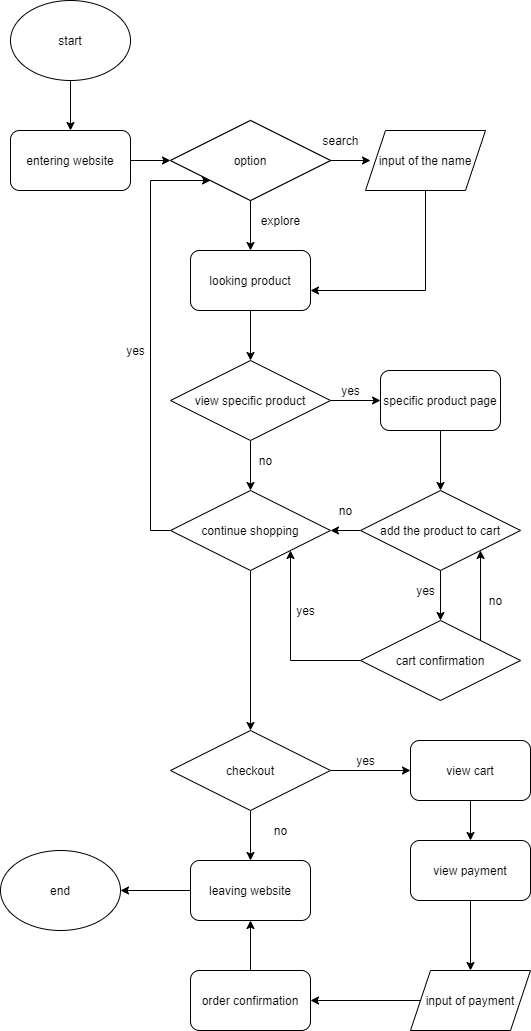

The diagram above was exported from draw.io. Its source (the exported page's mxGraphModel, read from the mxfile embedded in the PNG):
<mxGraphModel dx="752" dy="570" grid="1" gridSize="10" guides="1" tooltips="1" connect="1" arrows="1" fold="1" page="1" pageScale="1" pageWidth="850" pageHeight="1100" math="0" shadow="0">
  <root>
    <mxCell id="0" />
    <mxCell id="1" parent="0" />
    <mxCell id="6" style="edgeStyle=orthogonalEdgeStyle;rounded=0;orthogonalLoop=1;jettySize=auto;html=1;exitX=0.5;exitY=1;exitDx=0;exitDy=0;entryX=0.5;entryY=0;entryDx=0;entryDy=0;" edge="1" parent="1" source="3" target="5">
      <mxGeometry relative="1" as="geometry" />
    </mxCell>
    <mxCell id="3" value="start" style="ellipse;whiteSpace=wrap;html=1;" vertex="1" parent="1">
      <mxGeometry x="40" y="30" width="120" height="80" as="geometry" />
    </mxCell>
    <mxCell id="4" value="end" style="ellipse;whiteSpace=wrap;html=1;" vertex="1" parent="1">
      <mxGeometry x="30" y="880" width="120" height="80" as="geometry" />
    </mxCell>
    <mxCell id="7" style="edgeStyle=orthogonalEdgeStyle;rounded=0;orthogonalLoop=1;jettySize=auto;html=1;exitX=1;exitY=0.5;exitDx=0;exitDy=0;" edge="1" parent="1" source="5" target="8">
      <mxGeometry relative="1" as="geometry">
        <mxPoint x="210" y="190" as="targetPoint" />
      </mxGeometry>
    </mxCell>
    <mxCell id="5" value="entering website" style="rounded=1;whiteSpace=wrap;html=1;" vertex="1" parent="1">
      <mxGeometry x="40" y="160" width="120" height="60" as="geometry" />
    </mxCell>
    <mxCell id="9" style="edgeStyle=orthogonalEdgeStyle;rounded=0;orthogonalLoop=1;jettySize=auto;html=1;" edge="1" parent="1" source="8">
      <mxGeometry relative="1" as="geometry">
        <mxPoint x="400" y="190" as="targetPoint" />
      </mxGeometry>
    </mxCell>
    <mxCell id="11" style="edgeStyle=orthogonalEdgeStyle;rounded=0;orthogonalLoop=1;jettySize=auto;html=1;exitX=0.5;exitY=1;exitDx=0;exitDy=0;" edge="1" parent="1" source="8">
      <mxGeometry relative="1" as="geometry">
        <mxPoint x="280" y="280" as="targetPoint" />
      </mxGeometry>
    </mxCell>
    <mxCell id="8" value="option after entering" style="rhombus;whiteSpace=wrap;html=1;" vertex="1" parent="1">
      <mxGeometry x="200" y="150" width="160" height="80" as="geometry" />
    </mxCell>
    <mxCell id="10" value="search" style="text;html=1;align=center;verticalAlign=middle;resizable=0;points=[];autosize=1;strokeColor=none;" vertex="1" parent="1">
      <mxGeometry x="345" y="160" width="50" height="20" as="geometry" />
    </mxCell>
    <mxCell id="12" value="explore" style="text;html=1;align=center;verticalAlign=middle;resizable=0;points=[];autosize=1;strokeColor=none;" vertex="1" parent="1">
      <mxGeometry x="280" y="240" width="60" height="20" as="geometry" />
    </mxCell>
    <mxCell id="14" style="edgeStyle=orthogonalEdgeStyle;rounded=0;orthogonalLoop=1;jettySize=auto;html=1;" edge="1" parent="1" source="13">
      <mxGeometry relative="1" as="geometry">
        <mxPoint x="340" y="320" as="targetPoint" />
        <Array as="points">
          <mxPoint x="455" y="320" />
        </Array>
      </mxGeometry>
    </mxCell>
    <mxCell id="13" value="input of the name" style="shape=parallelogram;perimeter=parallelogramPerimeter;whiteSpace=wrap;html=1;fixedSize=1;" vertex="1" parent="1">
      <mxGeometry x="395" y="160" width="120" height="60" as="geometry" />
    </mxCell>
    <mxCell id="16" style="edgeStyle=orthogonalEdgeStyle;rounded=0;orthogonalLoop=1;jettySize=auto;html=1;" edge="1" parent="1" source="15">
      <mxGeometry relative="1" as="geometry">
        <mxPoint x="280" y="390" as="targetPoint" />
      </mxGeometry>
    </mxCell>
    <mxCell id="15" value="looking product" style="rounded=1;whiteSpace=wrap;html=1;" vertex="1" parent="1">
      <mxGeometry x="220" y="280" width="120" height="60" as="geometry" />
    </mxCell>
    <mxCell id="18" style="edgeStyle=orthogonalEdgeStyle;rounded=0;orthogonalLoop=1;jettySize=auto;html=1;exitX=1;exitY=0.5;exitDx=0;exitDy=0;" edge="1" parent="1" source="17">
      <mxGeometry relative="1" as="geometry">
        <mxPoint x="410" y="430" as="targetPoint" />
      </mxGeometry>
    </mxCell>
    <mxCell id="19" style="edgeStyle=orthogonalEdgeStyle;rounded=0;orthogonalLoop=1;jettySize=auto;html=1;" edge="1" parent="1" source="17">
      <mxGeometry relative="1" as="geometry">
        <mxPoint x="280" y="520" as="targetPoint" />
      </mxGeometry>
    </mxCell>
    <mxCell id="17" value="view specific product" style="rhombus;whiteSpace=wrap;html=1;" vertex="1" parent="1">
      <mxGeometry x="200" y="390" width="160" height="80" as="geometry" />
    </mxCell>
    <mxCell id="20" value="yes" style="text;html=1;align=center;verticalAlign=middle;resizable=0;points=[];autosize=1;strokeColor=none;" vertex="1" parent="1">
      <mxGeometry x="365" y="410" width="30" height="20" as="geometry" />
    </mxCell>
    <mxCell id="21" value="no" style="text;html=1;align=center;verticalAlign=middle;resizable=0;points=[];autosize=1;strokeColor=none;" vertex="1" parent="1">
      <mxGeometry x="280" y="480" width="30" height="20" as="geometry" />
    </mxCell>
    <mxCell id="29" style="edgeStyle=orthogonalEdgeStyle;rounded=0;orthogonalLoop=1;jettySize=auto;html=1;entryX=0.5;entryY=0;entryDx=0;entryDy=0;" edge="1" parent="1" source="22" target="27">
      <mxGeometry relative="1" as="geometry">
        <mxPoint x="470" y="510" as="targetPoint" />
      </mxGeometry>
    </mxCell>
    <mxCell id="22" value="specific product page" style="rounded=1;whiteSpace=wrap;html=1;" vertex="1" parent="1">
      <mxGeometry x="410" y="400" width="120" height="60" as="geometry" />
    </mxCell>
    <mxCell id="30" style="edgeStyle=orthogonalEdgeStyle;rounded=0;orthogonalLoop=1;jettySize=auto;html=1;entryX=1;entryY=0.5;entryDx=0;entryDy=0;" edge="1" parent="1" source="27" target="32">
      <mxGeometry relative="1" as="geometry">
        <mxPoint x="350" y="560" as="targetPoint" />
        <Array as="points" />
      </mxGeometry>
    </mxCell>
    <mxCell id="35" style="edgeStyle=orthogonalEdgeStyle;rounded=0;orthogonalLoop=1;jettySize=auto;html=1;" edge="1" parent="1" source="27">
      <mxGeometry relative="1" as="geometry">
        <mxPoint x="470" y="650" as="targetPoint" />
      </mxGeometry>
    </mxCell>
    <mxCell id="27" value="add the product to cart" style="rhombus;whiteSpace=wrap;html=1;" vertex="1" parent="1">
      <mxGeometry x="390" y="520" width="160" height="80" as="geometry" />
    </mxCell>
    <mxCell id="31" value="no" style="text;html=1;align=center;verticalAlign=middle;resizable=0;points=[];autosize=1;strokeColor=none;" vertex="1" parent="1">
      <mxGeometry x="360" y="530" width="30" height="20" as="geometry" />
    </mxCell>
    <mxCell id="43" style="edgeStyle=orthogonalEdgeStyle;rounded=0;orthogonalLoop=1;jettySize=auto;html=1;exitX=0;exitY=0.5;exitDx=0;exitDy=0;entryX=0;entryY=1;entryDx=0;entryDy=0;" edge="1" parent="1" source="32" target="8">
      <mxGeometry relative="1" as="geometry">
        <Array as="points">
          <mxPoint x="180" y="560" />
          <mxPoint x="180" y="210" />
        </Array>
      </mxGeometry>
    </mxCell>
    <mxCell id="49" style="edgeStyle=orthogonalEdgeStyle;rounded=0;orthogonalLoop=1;jettySize=auto;html=1;exitX=0.5;exitY=1;exitDx=0;exitDy=0;" edge="1" parent="1" source="32">
      <mxGeometry relative="1" as="geometry">
        <mxPoint x="280" y="760" as="targetPoint" />
      </mxGeometry>
    </mxCell>
    <mxCell id="32" value="continue shopping" style="rhombus;whiteSpace=wrap;html=1;" vertex="1" parent="1">
      <mxGeometry x="200" y="520" width="160" height="80" as="geometry" />
    </mxCell>
    <mxCell id="37" style="edgeStyle=orthogonalEdgeStyle;rounded=0;orthogonalLoop=1;jettySize=auto;html=1;entryX=1;entryY=1;entryDx=0;entryDy=0;" edge="1" parent="1" source="36" target="32">
      <mxGeometry relative="1" as="geometry" />
    </mxCell>
    <mxCell id="38" style="edgeStyle=orthogonalEdgeStyle;rounded=0;orthogonalLoop=1;jettySize=auto;html=1;entryX=1;entryY=1;entryDx=0;entryDy=0;" edge="1" parent="1" source="36" target="27">
      <mxGeometry relative="1" as="geometry">
        <Array as="points">
          <mxPoint x="510" y="670" />
          <mxPoint x="510" y="670" />
        </Array>
      </mxGeometry>
    </mxCell>
    <mxCell id="36" value="cart confirmation" style="rhombus;whiteSpace=wrap;html=1;" vertex="1" parent="1">
      <mxGeometry x="390" y="650" width="160" height="80" as="geometry" />
    </mxCell>
    <mxCell id="39" value="no" style="text;html=1;align=center;verticalAlign=middle;resizable=0;points=[];autosize=1;strokeColor=none;" vertex="1" parent="1">
      <mxGeometry x="510" y="620" width="30" height="20" as="geometry" />
    </mxCell>
    <mxCell id="40" value="yes" style="text;html=1;align=center;verticalAlign=middle;resizable=0;points=[];autosize=1;strokeColor=none;" vertex="1" parent="1">
      <mxGeometry x="440" y="610" width="30" height="20" as="geometry" />
    </mxCell>
    <mxCell id="41" value="yes" style="text;html=1;align=center;verticalAlign=middle;resizable=0;points=[];autosize=1;strokeColor=none;" vertex="1" parent="1">
      <mxGeometry x="320" y="630" width="30" height="20" as="geometry" />
    </mxCell>
    <mxCell id="44" value="yes" style="text;html=1;align=center;verticalAlign=middle;resizable=0;points=[];autosize=1;strokeColor=none;" vertex="1" parent="1">
      <mxGeometry x="150" y="370" width="30" height="20" as="geometry" />
    </mxCell>
    <mxCell id="48" value="option" style="rhombus;whiteSpace=wrap;html=1;" vertex="1" parent="1">
      <mxGeometry x="200" y="150" width="160" height="80" as="geometry" />
    </mxCell>
    <mxCell id="55" style="edgeStyle=orthogonalEdgeStyle;rounded=0;orthogonalLoop=1;jettySize=auto;html=1;" edge="1" parent="1" source="50">
      <mxGeometry relative="1" as="geometry">
        <mxPoint x="440" y="800" as="targetPoint" />
      </mxGeometry>
    </mxCell>
    <mxCell id="62" style="edgeStyle=orthogonalEdgeStyle;rounded=0;orthogonalLoop=1;jettySize=auto;html=1;entryX=0.5;entryY=0;entryDx=0;entryDy=0;" edge="1" parent="1" source="50" target="52">
      <mxGeometry relative="1" as="geometry">
        <Array as="points" />
      </mxGeometry>
    </mxCell>
    <mxCell id="50" value="checkout" style="rhombus;whiteSpace=wrap;html=1;" vertex="1" parent="1">
      <mxGeometry x="200" y="760" width="160" height="80" as="geometry" />
    </mxCell>
    <mxCell id="53" style="edgeStyle=orthogonalEdgeStyle;rounded=0;orthogonalLoop=1;jettySize=auto;html=1;entryX=1;entryY=0.5;entryDx=0;entryDy=0;" edge="1" parent="1" source="52" target="4">
      <mxGeometry relative="1" as="geometry" />
    </mxCell>
    <mxCell id="52" value="leaving website" style="rounded=1;whiteSpace=wrap;html=1;" vertex="1" parent="1">
      <mxGeometry x="220" y="890" width="120" height="60" as="geometry" />
    </mxCell>
    <mxCell id="54" value="no" style="text;html=1;align=center;verticalAlign=middle;resizable=0;points=[];autosize=1;strokeColor=none;" vertex="1" parent="1">
      <mxGeometry x="295" y="850" width="30" height="20" as="geometry" />
    </mxCell>
    <mxCell id="56" value="yes" style="text;html=1;align=center;verticalAlign=middle;resizable=0;points=[];autosize=1;strokeColor=none;" vertex="1" parent="1">
      <mxGeometry x="380" y="780" width="30" height="20" as="geometry" />
    </mxCell>
    <mxCell id="58" style="edgeStyle=orthogonalEdgeStyle;rounded=0;orthogonalLoop=1;jettySize=auto;html=1;" edge="1" parent="1" source="57">
      <mxGeometry relative="1" as="geometry">
        <mxPoint x="500" y="870" as="targetPoint" />
      </mxGeometry>
    </mxCell>
    <mxCell id="57" value="view cart" style="rounded=1;whiteSpace=wrap;html=1;" vertex="1" parent="1">
      <mxGeometry x="440" y="770" width="120" height="60" as="geometry" />
    </mxCell>
    <mxCell id="60" style="edgeStyle=orthogonalEdgeStyle;rounded=0;orthogonalLoop=1;jettySize=auto;html=1;entryX=0.5;entryY=0;entryDx=0;entryDy=0;" edge="1" parent="1" source="59" target="61">
      <mxGeometry relative="1" as="geometry">
        <mxPoint x="500" y="960" as="targetPoint" />
      </mxGeometry>
    </mxCell>
    <mxCell id="59" value="view payment" style="rounded=1;whiteSpace=wrap;html=1;" vertex="1" parent="1">
      <mxGeometry x="440" y="870" width="120" height="60" as="geometry" />
    </mxCell>
    <mxCell id="63" style="edgeStyle=orthogonalEdgeStyle;rounded=0;orthogonalLoop=1;jettySize=auto;html=1;entryX=1;entryY=0.5;entryDx=0;entryDy=0;" edge="1" parent="1" source="61" target="64">
      <mxGeometry relative="1" as="geometry">
        <mxPoint x="400" y="1010" as="targetPoint" />
      </mxGeometry>
    </mxCell>
    <mxCell id="61" value="input of payment" style="shape=parallelogram;perimeter=parallelogramPerimeter;whiteSpace=wrap;html=1;fixedSize=1;" vertex="1" parent="1">
      <mxGeometry x="440" y="1000" width="120" height="60" as="geometry" />
    </mxCell>
    <mxCell id="65" style="edgeStyle=orthogonalEdgeStyle;rounded=0;orthogonalLoop=1;jettySize=auto;html=1;entryX=0.5;entryY=1;entryDx=0;entryDy=0;" edge="1" parent="1" source="64" target="52">
      <mxGeometry relative="1" as="geometry" />
    </mxCell>
    <mxCell id="64" value="order confirmation" style="rounded=1;whiteSpace=wrap;html=1;" vertex="1" parent="1">
      <mxGeometry x="220" y="1000" width="120" height="60" as="geometry" />
    </mxCell>
  </root>
</mxGraphModel>